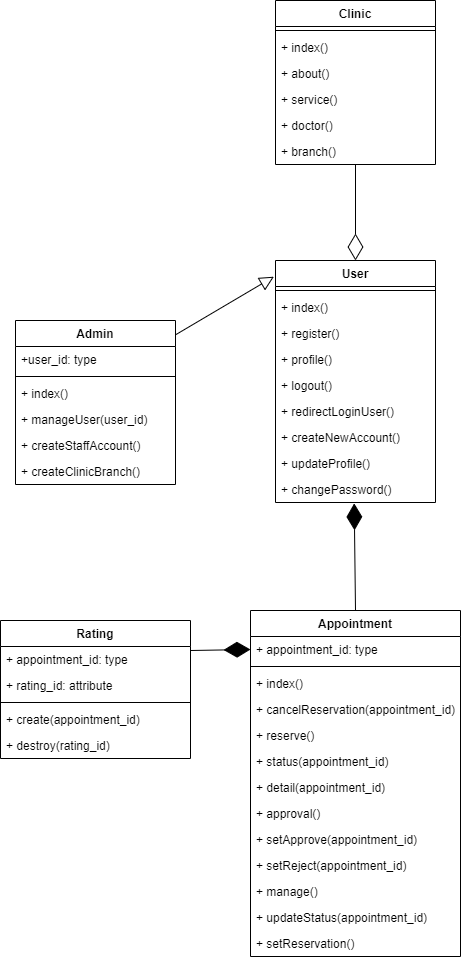

The diagram above was exported from draw.io. Its source (the exported page's mxGraphModel, read from the mxfile embedded in the PNG):
<mxGraphModel dx="1152" dy="1768" grid="1" gridSize="10" guides="1" tooltips="1" connect="1" arrows="1" fold="1" page="1" pageScale="1" pageWidth="850" pageHeight="1100" math="0" shadow="0">
  <root>
    <mxCell id="0" />
    <mxCell id="1" parent="0" />
    <mxCell id="2" value="Admin" style="swimlane;fontStyle=1;align=center;verticalAlign=top;childLayout=stackLayout;horizontal=1;startSize=26;horizontalStack=0;resizeParent=1;resizeParentMax=0;resizeLast=0;collapsible=1;marginBottom=0;" vertex="1" parent="1">
      <mxGeometry x="80" y="-70" width="160" height="164" as="geometry" />
    </mxCell>
    <mxCell id="3" value="+user_id: type" style="text;strokeColor=none;fillColor=none;align=left;verticalAlign=top;spacingLeft=4;spacingRight=4;overflow=hidden;rotatable=0;points=[[0,0.5],[1,0.5]];portConstraint=eastwest;" vertex="1" parent="2">
      <mxGeometry y="26" width="160" height="26" as="geometry" />
    </mxCell>
    <mxCell id="4" value="" style="line;strokeWidth=1;fillColor=none;align=left;verticalAlign=middle;spacingTop=-1;spacingLeft=3;spacingRight=3;rotatable=0;labelPosition=right;points=[];portConstraint=eastwest;strokeColor=inherit;" vertex="1" parent="2">
      <mxGeometry y="52" width="160" height="8" as="geometry" />
    </mxCell>
    <mxCell id="5" value="+ index()" style="text;strokeColor=none;fillColor=none;align=left;verticalAlign=top;spacingLeft=4;spacingRight=4;overflow=hidden;rotatable=0;points=[[0,0.5],[1,0.5]];portConstraint=eastwest;" vertex="1" parent="2">
      <mxGeometry y="60" width="160" height="26" as="geometry" />
    </mxCell>
    <mxCell id="22" value="+ manageUser(user_id)" style="text;strokeColor=none;fillColor=none;align=left;verticalAlign=top;spacingLeft=4;spacingRight=4;overflow=hidden;rotatable=0;points=[[0,0.5],[1,0.5]];portConstraint=eastwest;" vertex="1" parent="2">
      <mxGeometry y="86" width="160" height="26" as="geometry" />
    </mxCell>
    <mxCell id="23" value="+ createStaffAccount()" style="text;strokeColor=none;fillColor=none;align=left;verticalAlign=top;spacingLeft=4;spacingRight=4;overflow=hidden;rotatable=0;points=[[0,0.5],[1,0.5]];portConstraint=eastwest;" vertex="1" parent="2">
      <mxGeometry y="112" width="160" height="26" as="geometry" />
    </mxCell>
    <mxCell id="24" value="+ createClinicBranch()" style="text;strokeColor=none;fillColor=none;align=left;verticalAlign=top;spacingLeft=4;spacingRight=4;overflow=hidden;rotatable=0;points=[[0,0.5],[1,0.5]];portConstraint=eastwest;" vertex="1" parent="2">
      <mxGeometry y="138" width="160" height="26" as="geometry" />
    </mxCell>
    <mxCell id="6" value="Appointment" style="swimlane;fontStyle=1;align=center;verticalAlign=top;childLayout=stackLayout;horizontal=1;startSize=26;horizontalStack=0;resizeParent=1;resizeParentMax=0;resizeLast=0;collapsible=1;marginBottom=0;" vertex="1" parent="1">
      <mxGeometry x="315" y="220" width="210" height="346" as="geometry" />
    </mxCell>
    <mxCell id="7" value="+ appointment_id: type" style="text;strokeColor=none;fillColor=none;align=left;verticalAlign=top;spacingLeft=4;spacingRight=4;overflow=hidden;rotatable=0;points=[[0,0.5],[1,0.5]];portConstraint=eastwest;" vertex="1" parent="6">
      <mxGeometry y="26" width="210" height="26" as="geometry" />
    </mxCell>
    <mxCell id="8" value="" style="line;strokeWidth=1;fillColor=none;align=left;verticalAlign=middle;spacingTop=-1;spacingLeft=3;spacingRight=3;rotatable=0;labelPosition=right;points=[];portConstraint=eastwest;strokeColor=inherit;" vertex="1" parent="6">
      <mxGeometry y="52" width="210" height="8" as="geometry" />
    </mxCell>
    <mxCell id="9" value="+ index()" style="text;strokeColor=none;fillColor=none;align=left;verticalAlign=top;spacingLeft=4;spacingRight=4;overflow=hidden;rotatable=0;points=[[0,0.5],[1,0.5]];portConstraint=eastwest;" vertex="1" parent="6">
      <mxGeometry y="60" width="210" height="26" as="geometry" />
    </mxCell>
    <mxCell id="33" value="+ cancelReservation(appointment_id)" style="text;strokeColor=none;fillColor=none;align=left;verticalAlign=top;spacingLeft=4;spacingRight=4;overflow=hidden;rotatable=0;points=[[0,0.5],[1,0.5]];portConstraint=eastwest;" vertex="1" parent="6">
      <mxGeometry y="86" width="210" height="26" as="geometry" />
    </mxCell>
    <mxCell id="34" value="+ reserve()" style="text;strokeColor=none;fillColor=none;align=left;verticalAlign=top;spacingLeft=4;spacingRight=4;overflow=hidden;rotatable=0;points=[[0,0.5],[1,0.5]];portConstraint=eastwest;" vertex="1" parent="6">
      <mxGeometry y="112" width="210" height="26" as="geometry" />
    </mxCell>
    <mxCell id="35" value="+ status(appointment_id)" style="text;strokeColor=none;fillColor=none;align=left;verticalAlign=top;spacingLeft=4;spacingRight=4;overflow=hidden;rotatable=0;points=[[0,0.5],[1,0.5]];portConstraint=eastwest;" vertex="1" parent="6">
      <mxGeometry y="138" width="210" height="26" as="geometry" />
    </mxCell>
    <mxCell id="36" value="+ detail(appointment_id)" style="text;strokeColor=none;fillColor=none;align=left;verticalAlign=top;spacingLeft=4;spacingRight=4;overflow=hidden;rotatable=0;points=[[0,0.5],[1,0.5]];portConstraint=eastwest;" vertex="1" parent="6">
      <mxGeometry y="164" width="210" height="26" as="geometry" />
    </mxCell>
    <mxCell id="37" value="+ approval()" style="text;strokeColor=none;fillColor=none;align=left;verticalAlign=top;spacingLeft=4;spacingRight=4;overflow=hidden;rotatable=0;points=[[0,0.5],[1,0.5]];portConstraint=eastwest;" vertex="1" parent="6">
      <mxGeometry y="190" width="210" height="26" as="geometry" />
    </mxCell>
    <mxCell id="38" value="+ setApprove(appointment_id)" style="text;strokeColor=none;fillColor=none;align=left;verticalAlign=top;spacingLeft=4;spacingRight=4;overflow=hidden;rotatable=0;points=[[0,0.5],[1,0.5]];portConstraint=eastwest;" vertex="1" parent="6">
      <mxGeometry y="216" width="210" height="26" as="geometry" />
    </mxCell>
    <mxCell id="39" value="+ setReject(appointment_id)" style="text;strokeColor=none;fillColor=none;align=left;verticalAlign=top;spacingLeft=4;spacingRight=4;overflow=hidden;rotatable=0;points=[[0,0.5],[1,0.5]];portConstraint=eastwest;" vertex="1" parent="6">
      <mxGeometry y="242" width="210" height="26" as="geometry" />
    </mxCell>
    <mxCell id="40" value="+ manage()" style="text;strokeColor=none;fillColor=none;align=left;verticalAlign=top;spacingLeft=4;spacingRight=4;overflow=hidden;rotatable=0;points=[[0,0.5],[1,0.5]];portConstraint=eastwest;" vertex="1" parent="6">
      <mxGeometry y="268" width="210" height="26" as="geometry" />
    </mxCell>
    <mxCell id="41" value="+ updateStatus(appointment_id)" style="text;strokeColor=none;fillColor=none;align=left;verticalAlign=top;spacingLeft=4;spacingRight=4;overflow=hidden;rotatable=0;points=[[0,0.5],[1,0.5]];portConstraint=eastwest;" vertex="1" parent="6">
      <mxGeometry y="294" width="210" height="26" as="geometry" />
    </mxCell>
    <mxCell id="42" value="+ setReservation()" style="text;strokeColor=none;fillColor=none;align=left;verticalAlign=top;spacingLeft=4;spacingRight=4;overflow=hidden;rotatable=0;points=[[0,0.5],[1,0.5]];portConstraint=eastwest;" vertex="1" parent="6">
      <mxGeometry y="320" width="210" height="26" as="geometry" />
    </mxCell>
    <mxCell id="10" value="Clinic" style="swimlane;fontStyle=1;align=center;verticalAlign=top;childLayout=stackLayout;horizontal=1;startSize=26;horizontalStack=0;resizeParent=1;resizeParentMax=0;resizeLast=0;collapsible=1;marginBottom=0;" vertex="1" parent="1">
      <mxGeometry x="340" y="-390" width="160" height="164" as="geometry" />
    </mxCell>
    <mxCell id="12" value="" style="line;strokeWidth=1;fillColor=none;align=left;verticalAlign=middle;spacingTop=-1;spacingLeft=3;spacingRight=3;rotatable=0;labelPosition=right;points=[];portConstraint=eastwest;strokeColor=inherit;" vertex="1" parent="10">
      <mxGeometry y="26" width="160" height="8" as="geometry" />
    </mxCell>
    <mxCell id="13" value="+ index()" style="text;strokeColor=none;fillColor=none;align=left;verticalAlign=top;spacingLeft=4;spacingRight=4;overflow=hidden;rotatable=0;points=[[0,0.5],[1,0.5]];portConstraint=eastwest;" vertex="1" parent="10">
      <mxGeometry y="34" width="160" height="26" as="geometry" />
    </mxCell>
    <mxCell id="43" value="+ about()" style="text;strokeColor=none;fillColor=none;align=left;verticalAlign=top;spacingLeft=4;spacingRight=4;overflow=hidden;rotatable=0;points=[[0,0.5],[1,0.5]];portConstraint=eastwest;" vertex="1" parent="10">
      <mxGeometry y="60" width="160" height="26" as="geometry" />
    </mxCell>
    <mxCell id="44" value="+ service()" style="text;strokeColor=none;fillColor=none;align=left;verticalAlign=top;spacingLeft=4;spacingRight=4;overflow=hidden;rotatable=0;points=[[0,0.5],[1,0.5]];portConstraint=eastwest;" vertex="1" parent="10">
      <mxGeometry y="86" width="160" height="26" as="geometry" />
    </mxCell>
    <mxCell id="45" value="+ doctor()" style="text;strokeColor=none;fillColor=none;align=left;verticalAlign=top;spacingLeft=4;spacingRight=4;overflow=hidden;rotatable=0;points=[[0,0.5],[1,0.5]];portConstraint=eastwest;" vertex="1" parent="10">
      <mxGeometry y="112" width="160" height="26" as="geometry" />
    </mxCell>
    <mxCell id="46" value="+ branch()" style="text;strokeColor=none;fillColor=none;align=left;verticalAlign=top;spacingLeft=4;spacingRight=4;overflow=hidden;rotatable=0;points=[[0,0.5],[1,0.5]];portConstraint=eastwest;" vertex="1" parent="10">
      <mxGeometry y="138" width="160" height="26" as="geometry" />
    </mxCell>
    <mxCell id="14" value="Rating" style="swimlane;fontStyle=1;align=center;verticalAlign=top;childLayout=stackLayout;horizontal=1;startSize=26;horizontalStack=0;resizeParent=1;resizeParentMax=0;resizeLast=0;collapsible=1;marginBottom=0;" vertex="1" parent="1">
      <mxGeometry x="65" y="230" width="190" height="138" as="geometry" />
    </mxCell>
    <mxCell id="15" value="+ appointment_id: type" style="text;strokeColor=none;fillColor=none;align=left;verticalAlign=top;spacingLeft=4;spacingRight=4;overflow=hidden;rotatable=0;points=[[0,0.5],[1,0.5]];portConstraint=eastwest;" vertex="1" parent="14">
      <mxGeometry y="26" width="190" height="26" as="geometry" />
    </mxCell>
    <mxCell id="48" value="+ rating_id: attribute" style="text;strokeColor=none;fillColor=none;align=left;verticalAlign=top;spacingLeft=4;spacingRight=4;overflow=hidden;rotatable=0;points=[[0,0.5],[1,0.5]];portConstraint=eastwest;" vertex="1" parent="14">
      <mxGeometry y="52" width="190" height="26" as="geometry" />
    </mxCell>
    <mxCell id="16" value="" style="line;strokeWidth=1;fillColor=none;align=left;verticalAlign=middle;spacingTop=-1;spacingLeft=3;spacingRight=3;rotatable=0;labelPosition=right;points=[];portConstraint=eastwest;strokeColor=inherit;" vertex="1" parent="14">
      <mxGeometry y="78" width="190" height="8" as="geometry" />
    </mxCell>
    <mxCell id="17" value="+ create(appointment_id)" style="text;strokeColor=none;fillColor=none;align=left;verticalAlign=top;spacingLeft=4;spacingRight=4;overflow=hidden;rotatable=0;points=[[0,0.5],[1,0.5]];portConstraint=eastwest;" vertex="1" parent="14">
      <mxGeometry y="86" width="190" height="26" as="geometry" />
    </mxCell>
    <mxCell id="47" value="+ destroy(rating_id)&#10;" style="text;strokeColor=none;fillColor=none;align=left;verticalAlign=top;spacingLeft=4;spacingRight=4;overflow=hidden;rotatable=0;points=[[0,0.5],[1,0.5]];portConstraint=eastwest;" vertex="1" parent="14">
      <mxGeometry y="112" width="190" height="26" as="geometry" />
    </mxCell>
    <mxCell id="18" value="User" style="swimlane;fontStyle=1;align=center;verticalAlign=top;childLayout=stackLayout;horizontal=1;startSize=26;horizontalStack=0;resizeParent=1;resizeParentMax=0;resizeLast=0;collapsible=1;marginBottom=0;" vertex="1" parent="1">
      <mxGeometry x="340" y="-130" width="160" height="242" as="geometry" />
    </mxCell>
    <mxCell id="20" value="" style="line;strokeWidth=1;fillColor=none;align=left;verticalAlign=middle;spacingTop=-1;spacingLeft=3;spacingRight=3;rotatable=0;labelPosition=right;points=[];portConstraint=eastwest;strokeColor=inherit;" vertex="1" parent="18">
      <mxGeometry y="26" width="160" height="8" as="geometry" />
    </mxCell>
    <mxCell id="21" value="+ index()" style="text;strokeColor=none;fillColor=none;align=left;verticalAlign=top;spacingLeft=4;spacingRight=4;overflow=hidden;rotatable=0;points=[[0,0.5],[1,0.5]];portConstraint=eastwest;" vertex="1" parent="18">
      <mxGeometry y="34" width="160" height="26" as="geometry" />
    </mxCell>
    <mxCell id="25" value="+ register()" style="text;strokeColor=none;fillColor=none;align=left;verticalAlign=top;spacingLeft=4;spacingRight=4;overflow=hidden;rotatable=0;points=[[0,0.5],[1,0.5]];portConstraint=eastwest;" vertex="1" parent="18">
      <mxGeometry y="60" width="160" height="26" as="geometry" />
    </mxCell>
    <mxCell id="26" value="+ profile()" style="text;strokeColor=none;fillColor=none;align=left;verticalAlign=top;spacingLeft=4;spacingRight=4;overflow=hidden;rotatable=0;points=[[0,0.5],[1,0.5]];portConstraint=eastwest;" vertex="1" parent="18">
      <mxGeometry y="86" width="160" height="26" as="geometry" />
    </mxCell>
    <mxCell id="27" value="+ logout()" style="text;strokeColor=none;fillColor=none;align=left;verticalAlign=top;spacingLeft=4;spacingRight=4;overflow=hidden;rotatable=0;points=[[0,0.5],[1,0.5]];portConstraint=eastwest;" vertex="1" parent="18">
      <mxGeometry y="112" width="160" height="26" as="geometry" />
    </mxCell>
    <mxCell id="28" value="+ redirectLoginUser()" style="text;strokeColor=none;fillColor=none;align=left;verticalAlign=top;spacingLeft=4;spacingRight=4;overflow=hidden;rotatable=0;points=[[0,0.5],[1,0.5]];portConstraint=eastwest;" vertex="1" parent="18">
      <mxGeometry y="138" width="160" height="26" as="geometry" />
    </mxCell>
    <mxCell id="29" value="+ createNewAccount()" style="text;strokeColor=none;fillColor=none;align=left;verticalAlign=top;spacingLeft=4;spacingRight=4;overflow=hidden;rotatable=0;points=[[0,0.5],[1,0.5]];portConstraint=eastwest;" vertex="1" parent="18">
      <mxGeometry y="164" width="160" height="26" as="geometry" />
    </mxCell>
    <mxCell id="30" value="+ updateProfile()" style="text;strokeColor=none;fillColor=none;align=left;verticalAlign=top;spacingLeft=4;spacingRight=4;overflow=hidden;rotatable=0;points=[[0,0.5],[1,0.5]];portConstraint=eastwest;" vertex="1" parent="18">
      <mxGeometry y="190" width="160" height="26" as="geometry" />
    </mxCell>
    <mxCell id="31" value="+ changePassword()" style="text;strokeColor=none;fillColor=none;align=left;verticalAlign=top;spacingLeft=4;spacingRight=4;overflow=hidden;rotatable=0;points=[[0,0.5],[1,0.5]];portConstraint=eastwest;" vertex="1" parent="18">
      <mxGeometry y="216" width="160" height="26" as="geometry" />
    </mxCell>
    <mxCell id="49" value="" style="endArrow=block;endFill=0;endSize=12;html=1;exitX=0.999;exitY=-0.445;exitDx=0;exitDy=0;exitPerimeter=0;rounded=1;jumpStyle=line;strokeColor=default;entryX=-0.01;entryY=0.067;entryDx=0;entryDy=0;entryPerimeter=0;" edge="1" parent="1" source="3" target="18">
      <mxGeometry width="160" relative="1" as="geometry">
        <mxPoint x="200" y="10" as="sourcePoint" />
        <mxPoint x="310" y="-120" as="targetPoint" />
      </mxGeometry>
    </mxCell>
    <mxCell id="50" value="" style="endArrow=diamondThin;endFill=0;endSize=24;html=1;rounded=1;strokeColor=default;jumpStyle=line;entryX=0.5;entryY=0;entryDx=0;entryDy=0;exitX=0.5;exitY=1;exitDx=0;exitDy=0;" edge="1" parent="1" source="10" target="18">
      <mxGeometry width="160" relative="1" as="geometry">
        <mxPoint x="550" y="-210" as="sourcePoint" />
        <mxPoint x="710" y="-210" as="targetPoint" />
      </mxGeometry>
    </mxCell>
    <mxCell id="51" value="" style="endArrow=diamondThin;endFill=1;endSize=24;html=1;rounded=1;strokeColor=default;jumpStyle=line;entryX=0.492;entryY=1.034;entryDx=0;entryDy=0;entryPerimeter=0;exitX=0.5;exitY=0;exitDx=0;exitDy=0;" edge="1" parent="1" source="6" target="31">
      <mxGeometry width="160" relative="1" as="geometry">
        <mxPoint x="140" y="210" as="sourcePoint" />
        <mxPoint x="300" y="210" as="targetPoint" />
      </mxGeometry>
    </mxCell>
    <mxCell id="52" value="" style="endArrow=diamondThin;endFill=1;endSize=24;html=1;rounded=1;strokeColor=default;jumpStyle=line;entryX=0;entryY=0.5;entryDx=0;entryDy=0;exitX=1;exitY=0.154;exitDx=0;exitDy=0;exitPerimeter=0;" edge="1" parent="1" source="15" target="7">
      <mxGeometry width="160" relative="1" as="geometry">
        <mxPoint x="110" y="280" as="sourcePoint" />
        <mxPoint x="270" y="280" as="targetPoint" />
      </mxGeometry>
    </mxCell>
  </root>
</mxGraphModel>